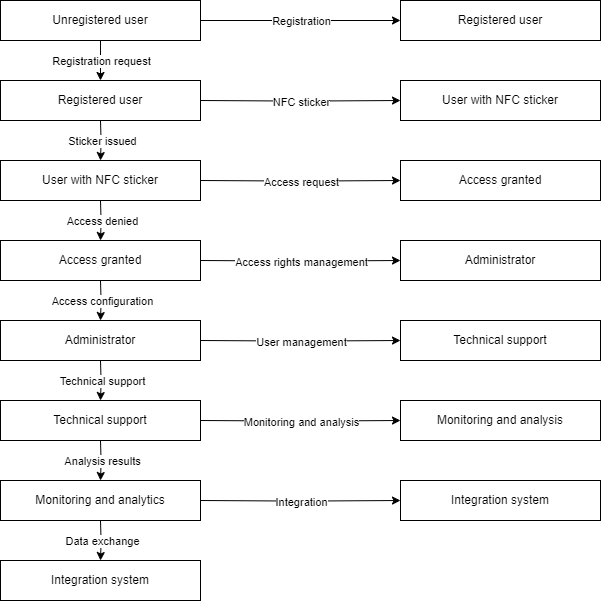

The diagram above was exported from draw.io. Its source (the exported page's mxGraphModel, read from the mxfile embedded in the PNG):
<mxGraphModel dx="1572" dy="1104" grid="1" gridSize="10" guides="1" tooltips="1" connect="1" arrows="1" fold="1" page="1" pageScale="1" pageWidth="1169" pageHeight="827" math="0" shadow="0">
  <root>
    <mxCell id="0" />
    <mxCell id="1" parent="0" />
    <mxCell id="zulEELVz4AvHfr8uUexi-3" value="" style="edgeStyle=orthogonalEdgeStyle;rounded=0;orthogonalLoop=1;jettySize=auto;html=1;" edge="1" parent="1" source="zulEELVz4AvHfr8uUexi-1" target="zulEELVz4AvHfr8uUexi-2">
      <mxGeometry relative="1" as="geometry" />
    </mxCell>
    <mxCell id="zulEELVz4AvHfr8uUexi-4" value="Registration" style="edgeLabel;html=1;align=center;verticalAlign=middle;resizable=0;points=[];" vertex="1" connectable="0" parent="zulEELVz4AvHfr8uUexi-3">
      <mxGeometry x="-0.0422" y="-1" relative="1" as="geometry">
        <mxPoint x="4" y="-1" as="offset" />
      </mxGeometry>
    </mxCell>
    <mxCell id="zulEELVz4AvHfr8uUexi-6" value="" style="edgeStyle=orthogonalEdgeStyle;rounded=0;orthogonalLoop=1;jettySize=auto;html=1;" edge="1" parent="1" source="zulEELVz4AvHfr8uUexi-1" target="zulEELVz4AvHfr8uUexi-5">
      <mxGeometry relative="1" as="geometry" />
    </mxCell>
    <mxCell id="zulEELVz4AvHfr8uUexi-7" value="Registration request" style="edgeLabel;html=1;align=center;verticalAlign=middle;resizable=0;points=[];" vertex="1" connectable="0" parent="zulEELVz4AvHfr8uUexi-6">
      <mxGeometry x="0.0305" y="1" relative="1" as="geometry">
        <mxPoint x="-1" as="offset" />
      </mxGeometry>
    </mxCell>
    <mxCell id="zulEELVz4AvHfr8uUexi-1" value="Unregistered user" style="html=1;whiteSpace=wrap;" vertex="1" parent="1">
      <mxGeometry x="320" y="240" width="200" height="40" as="geometry" />
    </mxCell>
    <mxCell id="zulEELVz4AvHfr8uUexi-2" value="Registered user" style="html=1;whiteSpace=wrap;" vertex="1" parent="1">
      <mxGeometry x="720" y="240" width="200" height="40" as="geometry" />
    </mxCell>
    <mxCell id="zulEELVz4AvHfr8uUexi-5" value="Registered user" style="html=1;whiteSpace=wrap;" vertex="1" parent="1">
      <mxGeometry x="320" y="320" width="200" height="40" as="geometry" />
    </mxCell>
    <mxCell id="zulEELVz4AvHfr8uUexi-10" value="" style="edgeStyle=orthogonalEdgeStyle;rounded=0;orthogonalLoop=1;jettySize=auto;html=1;" edge="1" parent="1" target="zulEELVz4AvHfr8uUexi-12">
      <mxGeometry relative="1" as="geometry">
        <mxPoint x="520" y="340" as="sourcePoint" />
      </mxGeometry>
    </mxCell>
    <mxCell id="zulEELVz4AvHfr8uUexi-11" value="NFC sticker" style="edgeLabel;html=1;align=center;verticalAlign=middle;resizable=0;points=[];" vertex="1" connectable="0" parent="zulEELVz4AvHfr8uUexi-10">
      <mxGeometry x="-0.0422" y="-1" relative="1" as="geometry">
        <mxPoint x="4" y="-1" as="offset" />
      </mxGeometry>
    </mxCell>
    <mxCell id="zulEELVz4AvHfr8uUexi-12" value="User with NFC sticker" style="html=1;whiteSpace=wrap;" vertex="1" parent="1">
      <mxGeometry x="720" y="320" width="200" height="40" as="geometry" />
    </mxCell>
    <mxCell id="zulEELVz4AvHfr8uUexi-19" value="" style="edgeStyle=orthogonalEdgeStyle;rounded=0;orthogonalLoop=1;jettySize=auto;html=1;" edge="1" parent="1" target="zulEELVz4AvHfr8uUexi-21">
      <mxGeometry relative="1" as="geometry">
        <mxPoint x="420" y="360" as="sourcePoint" />
      </mxGeometry>
    </mxCell>
    <mxCell id="zulEELVz4AvHfr8uUexi-20" value="Sticker issued" style="edgeLabel;html=1;align=center;verticalAlign=middle;resizable=0;points=[];" vertex="1" connectable="0" parent="zulEELVz4AvHfr8uUexi-19">
      <mxGeometry x="0.0305" y="1" relative="1" as="geometry">
        <mxPoint x="-1" as="offset" />
      </mxGeometry>
    </mxCell>
    <mxCell id="zulEELVz4AvHfr8uUexi-21" value="User with NFC sticker" style="html=1;whiteSpace=wrap;" vertex="1" parent="1">
      <mxGeometry x="320" y="400" width="200" height="40" as="geometry" />
    </mxCell>
    <mxCell id="zulEELVz4AvHfr8uUexi-22" value="" style="edgeStyle=orthogonalEdgeStyle;rounded=0;orthogonalLoop=1;jettySize=auto;html=1;" edge="1" parent="1" target="zulEELVz4AvHfr8uUexi-24">
      <mxGeometry relative="1" as="geometry">
        <mxPoint x="520" y="420" as="sourcePoint" />
      </mxGeometry>
    </mxCell>
    <mxCell id="zulEELVz4AvHfr8uUexi-23" value="Access request" style="edgeLabel;html=1;align=center;verticalAlign=middle;resizable=0;points=[];" vertex="1" connectable="0" parent="zulEELVz4AvHfr8uUexi-22">
      <mxGeometry x="-0.0422" y="-1" relative="1" as="geometry">
        <mxPoint x="4" y="-1" as="offset" />
      </mxGeometry>
    </mxCell>
    <mxCell id="zulEELVz4AvHfr8uUexi-24" value="Access granted" style="html=1;whiteSpace=wrap;" vertex="1" parent="1">
      <mxGeometry x="720" y="400" width="200" height="40" as="geometry" />
    </mxCell>
    <mxCell id="zulEELVz4AvHfr8uUexi-25" value="" style="edgeStyle=orthogonalEdgeStyle;rounded=0;orthogonalLoop=1;jettySize=auto;html=1;" edge="1" parent="1" target="zulEELVz4AvHfr8uUexi-27">
      <mxGeometry relative="1" as="geometry">
        <mxPoint x="420" y="440" as="sourcePoint" />
      </mxGeometry>
    </mxCell>
    <mxCell id="zulEELVz4AvHfr8uUexi-26" value="Access denied" style="edgeLabel;html=1;align=center;verticalAlign=middle;resizable=0;points=[];" vertex="1" connectable="0" parent="zulEELVz4AvHfr8uUexi-25">
      <mxGeometry x="0.0305" y="1" relative="1" as="geometry">
        <mxPoint x="-1" as="offset" />
      </mxGeometry>
    </mxCell>
    <mxCell id="zulEELVz4AvHfr8uUexi-27" value="Access granted" style="html=1;whiteSpace=wrap;" vertex="1" parent="1">
      <mxGeometry x="320" y="480" width="200" height="40" as="geometry" />
    </mxCell>
    <mxCell id="zulEELVz4AvHfr8uUexi-28" value="A" style="edgeStyle=orthogonalEdgeStyle;rounded=0;orthogonalLoop=1;jettySize=auto;html=1;" edge="1" parent="1" target="zulEELVz4AvHfr8uUexi-30">
      <mxGeometry relative="1" as="geometry">
        <mxPoint x="520" y="500" as="sourcePoint" />
      </mxGeometry>
    </mxCell>
    <mxCell id="zulEELVz4AvHfr8uUexi-29" value="Access rights management" style="edgeLabel;html=1;align=center;verticalAlign=middle;resizable=0;points=[];" vertex="1" connectable="0" parent="zulEELVz4AvHfr8uUexi-28">
      <mxGeometry x="-0.0422" y="-1" relative="1" as="geometry">
        <mxPoint x="4" y="-1" as="offset" />
      </mxGeometry>
    </mxCell>
    <mxCell id="zulEELVz4AvHfr8uUexi-30" value="Administrator" style="html=1;whiteSpace=wrap;" vertex="1" parent="1">
      <mxGeometry x="720" y="480" width="200" height="40" as="geometry" />
    </mxCell>
    <mxCell id="zulEELVz4AvHfr8uUexi-31" value="" style="edgeStyle=orthogonalEdgeStyle;rounded=0;orthogonalLoop=1;jettySize=auto;html=1;" edge="1" parent="1" target="zulEELVz4AvHfr8uUexi-33">
      <mxGeometry relative="1" as="geometry">
        <mxPoint x="420" y="520" as="sourcePoint" />
      </mxGeometry>
    </mxCell>
    <mxCell id="zulEELVz4AvHfr8uUexi-32" value="Access configuration" style="edgeLabel;html=1;align=center;verticalAlign=middle;resizable=0;points=[];" vertex="1" connectable="0" parent="zulEELVz4AvHfr8uUexi-31">
      <mxGeometry x="0.0305" y="1" relative="1" as="geometry">
        <mxPoint x="-1" as="offset" />
      </mxGeometry>
    </mxCell>
    <mxCell id="zulEELVz4AvHfr8uUexi-33" value="Administrator" style="html=1;whiteSpace=wrap;" vertex="1" parent="1">
      <mxGeometry x="320" y="560" width="200" height="40" as="geometry" />
    </mxCell>
    <mxCell id="zulEELVz4AvHfr8uUexi-34" value="" style="edgeStyle=orthogonalEdgeStyle;rounded=0;orthogonalLoop=1;jettySize=auto;html=1;" edge="1" parent="1" target="zulEELVz4AvHfr8uUexi-36">
      <mxGeometry relative="1" as="geometry">
        <mxPoint x="520" y="580" as="sourcePoint" />
      </mxGeometry>
    </mxCell>
    <mxCell id="zulEELVz4AvHfr8uUexi-35" value="User management" style="edgeLabel;html=1;align=center;verticalAlign=middle;resizable=0;points=[];" vertex="1" connectable="0" parent="zulEELVz4AvHfr8uUexi-34">
      <mxGeometry x="-0.0422" y="-1" relative="1" as="geometry">
        <mxPoint x="4" y="-1" as="offset" />
      </mxGeometry>
    </mxCell>
    <mxCell id="zulEELVz4AvHfr8uUexi-36" value="Technical support" style="html=1;whiteSpace=wrap;" vertex="1" parent="1">
      <mxGeometry x="720" y="560" width="200" height="40" as="geometry" />
    </mxCell>
    <mxCell id="zulEELVz4AvHfr8uUexi-37" value="" style="edgeStyle=orthogonalEdgeStyle;rounded=0;orthogonalLoop=1;jettySize=auto;html=1;" edge="1" parent="1" target="zulEELVz4AvHfr8uUexi-39">
      <mxGeometry relative="1" as="geometry">
        <mxPoint x="420" y="600" as="sourcePoint" />
      </mxGeometry>
    </mxCell>
    <mxCell id="zulEELVz4AvHfr8uUexi-38" value="Technical support" style="edgeLabel;html=1;align=center;verticalAlign=middle;resizable=0;points=[];" vertex="1" connectable="0" parent="zulEELVz4AvHfr8uUexi-37">
      <mxGeometry x="0.0305" y="1" relative="1" as="geometry">
        <mxPoint x="-1" as="offset" />
      </mxGeometry>
    </mxCell>
    <mxCell id="zulEELVz4AvHfr8uUexi-39" value="Technical support" style="html=1;whiteSpace=wrap;" vertex="1" parent="1">
      <mxGeometry x="320" y="640" width="200" height="40" as="geometry" />
    </mxCell>
    <mxCell id="zulEELVz4AvHfr8uUexi-40" value="" style="edgeStyle=orthogonalEdgeStyle;rounded=0;orthogonalLoop=1;jettySize=auto;html=1;" edge="1" parent="1" target="zulEELVz4AvHfr8uUexi-42">
      <mxGeometry relative="1" as="geometry">
        <mxPoint x="520" y="660" as="sourcePoint" />
      </mxGeometry>
    </mxCell>
    <mxCell id="zulEELVz4AvHfr8uUexi-41" value="Monitoring and analysis" style="edgeLabel;html=1;align=center;verticalAlign=middle;resizable=0;points=[];" vertex="1" connectable="0" parent="zulEELVz4AvHfr8uUexi-40">
      <mxGeometry x="-0.0422" y="-1" relative="1" as="geometry">
        <mxPoint x="4" y="-1" as="offset" />
      </mxGeometry>
    </mxCell>
    <mxCell id="zulEELVz4AvHfr8uUexi-42" value="Monitoring and analysis" style="html=1;whiteSpace=wrap;" vertex="1" parent="1">
      <mxGeometry x="720" y="640" width="200" height="40" as="geometry" />
    </mxCell>
    <mxCell id="zulEELVz4AvHfr8uUexi-43" value="" style="edgeStyle=orthogonalEdgeStyle;rounded=0;orthogonalLoop=1;jettySize=auto;html=1;" edge="1" parent="1" target="zulEELVz4AvHfr8uUexi-45">
      <mxGeometry relative="1" as="geometry">
        <mxPoint x="420" y="680" as="sourcePoint" />
      </mxGeometry>
    </mxCell>
    <mxCell id="zulEELVz4AvHfr8uUexi-44" value="Analysis results" style="edgeLabel;html=1;align=center;verticalAlign=middle;resizable=0;points=[];" vertex="1" connectable="0" parent="zulEELVz4AvHfr8uUexi-43">
      <mxGeometry x="0.0305" y="1" relative="1" as="geometry">
        <mxPoint x="-1" as="offset" />
      </mxGeometry>
    </mxCell>
    <mxCell id="zulEELVz4AvHfr8uUexi-45" value="Monitoring and analytics" style="html=1;whiteSpace=wrap;" vertex="1" parent="1">
      <mxGeometry x="320" y="720" width="200" height="40" as="geometry" />
    </mxCell>
    <mxCell id="zulEELVz4AvHfr8uUexi-46" value="" style="edgeStyle=orthogonalEdgeStyle;rounded=0;orthogonalLoop=1;jettySize=auto;html=1;" edge="1" parent="1" target="zulEELVz4AvHfr8uUexi-48">
      <mxGeometry relative="1" as="geometry">
        <mxPoint x="520" y="740" as="sourcePoint" />
      </mxGeometry>
    </mxCell>
    <mxCell id="zulEELVz4AvHfr8uUexi-47" value="Integration" style="edgeLabel;html=1;align=center;verticalAlign=middle;resizable=0;points=[];" vertex="1" connectable="0" parent="zulEELVz4AvHfr8uUexi-46">
      <mxGeometry x="-0.0422" y="-1" relative="1" as="geometry">
        <mxPoint x="4" y="-1" as="offset" />
      </mxGeometry>
    </mxCell>
    <mxCell id="zulEELVz4AvHfr8uUexi-48" value="Integration system" style="html=1;whiteSpace=wrap;" vertex="1" parent="1">
      <mxGeometry x="720" y="720" width="200" height="40" as="geometry" />
    </mxCell>
    <mxCell id="zulEELVz4AvHfr8uUexi-49" value="" style="edgeStyle=orthogonalEdgeStyle;rounded=0;orthogonalLoop=1;jettySize=auto;html=1;" edge="1" parent="1" target="zulEELVz4AvHfr8uUexi-51">
      <mxGeometry relative="1" as="geometry">
        <mxPoint x="420" y="760" as="sourcePoint" />
      </mxGeometry>
    </mxCell>
    <mxCell id="zulEELVz4AvHfr8uUexi-50" value="Data exchange" style="edgeLabel;html=1;align=center;verticalAlign=middle;resizable=0;points=[];" vertex="1" connectable="0" parent="zulEELVz4AvHfr8uUexi-49">
      <mxGeometry x="0.0305" y="1" relative="1" as="geometry">
        <mxPoint x="-1" as="offset" />
      </mxGeometry>
    </mxCell>
    <mxCell id="zulEELVz4AvHfr8uUexi-51" value="Integration system" style="html=1;whiteSpace=wrap;" vertex="1" parent="1">
      <mxGeometry x="320" y="800" width="200" height="40" as="geometry" />
    </mxCell>
  </root>
</mxGraphModel>